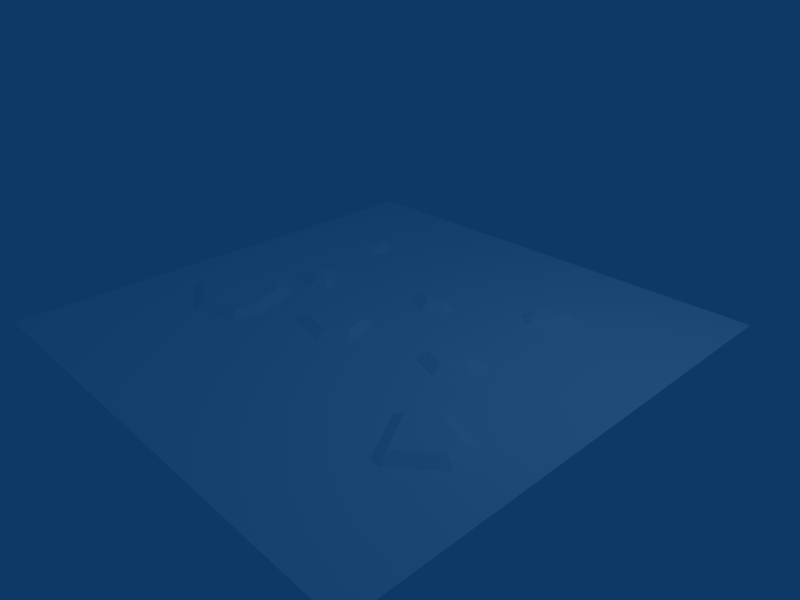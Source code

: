 # Source: cave_floor_rock_decal_01_noshadow.blend  (saved by Blender 2.49.2; exported with 4.5.12 LTS)
import bpy
from mathutils import Matrix  # noqa: F401  (used for matrix-valued properties, if any)

bpy.ops.wm.read_factory_settings(use_empty=True)
scene = bpy.context.scene
scene.name = 'Scene'

# ---- collections
col_collection_1 = bpy.data.collections.new('Collection 1'); scene.collection.children.link(col_collection_1)

# ---- materials (node trees are filled in below, after node groups)
mat_cave_ice_multisub_cav = bpy.data.materials.new('cave_ice_multisub/cav')
mat_cave_ice_multisub_cav.alpha_threshold = 0.0
mat_cave_ice_multisub_cav.diffuse_color = (1.0, 1.0, 1.0, 1.0)
mat_cave_ice_multisub_cav.roughness = 0.5
mat_cave_ice_multisub_cav.specular_intensity = 0.0
mat_cave_ice_multisub_cav.line_color = (0.0, 0.0, 0.0, 1.0)

# ---- material node trees

# ---- world
world_world = bpy.data.worlds.new('World'); scene.world = world_world
world_world.color = (0.05656, 0.2208, 0.4)
world_world.use_sun_shadow = False
world_world.sun_shadow_jitter_overblur = 0.0
world_world.cycles.sampling_method = 'MANUAL'
world_world.cycles.sample_map_resolution = 256

# ---- cameras
cam_camera = bpy.data.cameras.new('Camera')
cam_camera.passepartout_alpha = 0.2
cam_camera.clip_end = 100.0
cam_camera.lens = 35.0
cam_camera.ortho_scale = 7.314
cam_camera.show_passepartout = False
cam_camera.show_safe_areas = True
cam_camera.dof.focus_distance = 0.0
cam_camera.dof.aperture_fstop = 128.0

# ---- lights
light_spot = bpy.data.lights.new('Spot', 'POINT')
light_spot.transmission_factor = 0.0
light_spot.cutoff_distance = 30.0
light_spot.energy = 100.0
light_spot.shadow_buffer_clip_start = 1.001
light_spot.shadow_soft_size = 1.0
light_spot.shadow_maximum_resolution = 0.006
light_spot.use_absolute_resolution = True
light_spot.cycles.use_multiple_importance_sampling = False

# ---- meshes
me_cave_floor_rock_decal = bpy.data.meshes.new('cave_floor_rock_decal')
me_cave_floor_rock_decal.from_pydata([(-3.766, -3.766, 0.035), (3.766, -3.766, 0.035), (3.766, 3.766, 0.035), (3.766, 3.766, 0.035), (-3.766, 3.766, 0.035), (-3.766, -3.766, 0.035), (1.862, 1.833, 0.1495), (1.865, 2.084, 0.1495), (1.538, 2.003, 0.1495), (1.538, 2.003, 0.1495), (1.475, 1.761, 0.1495), (1.582, 1.678, 0.1495), (1.862, 1.833, 0.1495), (1.538, 2.003, 0.1495), (1.582, 1.678, 0.1495), (2.884, -1.563, 0.1433), (2.841, -1.267, 0.1433), (2.316, -1.045, 0.1433), (2.077, -1.154, 0.1433), (1.995, -1.347, 0.1433), (2.384, -1.977, 0.1433), (2.316, -1.045, 0.1433), (2.077, -1.154, 0.1433), (2.384, -1.977, 0.1433), (2.884, -1.563, 0.1433), (2.316, -1.045, 0.1433), (2.384, -1.977, 0.1433), (1.737, -0.0009521, 0.1436), (1.731, 0.1132, 0.1436), (1.357, 0.124, 0.1436), (1.357, 0.124, 0.1436), (1.241, -0.007178, 0.1436), (1.241, -0.1724, 0.1436), (1.357, 0.124, 0.1436), (1.241, -0.1724, 0.1436), (1.518, -0.26, 0.1436), (1.737, -0.0009521, 0.1436), (1.357, 0.124, 0.1436), (1.518, -0.26, 0.1436), (0.03456, 1.127, 0.1499), (-0.09751, 1.035, 0.1499), (0.1463, 0.9165, 0.1499), (0.1463, 0.9165, 0.1499), (0.3125, 1.034, 0.1499), (0.03456, 1.127, 0.1499), (-0.1057, -0.1461, 0.1395), (-0.5, -0.3664, 0.1395), (-0.7393, -0.6638, 0.1395), (-0.1057, -0.1461, 0.1395), (-0.7393, -0.6638, 0.1395), (-0.249, -0.7474, 0.1395), (-0.1057, -0.1461, 0.1395), (-0.249, -0.7474, 0.1395), (0.01399, -0.5229, 0.1424), (-1.936, 0.4444, 0.1456), (-1.961, 0.2965, 0.1456), (-1.646, 0.1912, 0.1456), (-1.646, 0.1912, 0.1456), (-1.53, 0.2774, 0.1456), (-1.818, 0.5086, 0.1456), (-1.936, 0.4444, 0.1456), (-1.646, 0.1912, 0.1456), (-1.818, 0.5086, 0.1456), (-2.205, 1.913, 0.1462), (-2.164, 1.747, 0.1462), (-2.023, 1.778, 0.1462), (-2.023, 1.778, 0.1462), (-2.043, 1.966, 0.1462), (-2.117, 2.006, 0.1462), (-2.205, 1.913, 0.1462), (-2.023, 1.778, 0.1462), (-2.117, 2.006, 0.1462), (-2.182, -0.2447, 0.1395), (-2.311, -0.2816, 0.1395), (-2.913, -1.08, 0.1395), (-1.816, -0.3728, 0.1395), (-2.182, -0.2447, 0.1395), (-2.913, -1.08, 0.1395), (-1.575, -1.051, 0.1395), (-1.816, -0.3728, 0.1395), (-2.913, -1.08, 0.1395), (-1.66, -1.305, 0.1395), (-1.575, -1.051, 0.1395), (-2.913, -1.08, 0.1395), (-2.262, -1.489, 0.1395), (-1.66, -1.305, 0.1395), (-2.913, -1.08, 0.1395), (2.051, 1.731, 0.02672), (1.996, 2.187, 0.02672), (1.865, 2.084, 0.1495), (1.865, 2.084, 0.1495), (1.862, 1.833, 0.1495), (2.051, 1.731, 0.02672), (1.996, 2.187, 0.02672), (1.89, 2.264, 0.02672), (1.865, 2.084, 0.1495), (1.89, 2.264, 0.02672), (1.391, 2.156, 0.02672), (1.538, 2.003, 0.1495), (1.538, 2.003, 0.1495), (1.865, 2.084, 0.1495), (1.89, 2.264, 0.02672), (1.391, 2.156, 0.02672), (1.269, 1.691, 0.02672), (1.475, 1.761, 0.1495), (1.475, 1.761, 0.1495), (1.538, 2.003, 0.1495), (1.391, 2.156, 0.02672), (1.269, 1.691, 0.02672), (1.566, 1.462, 0.02672), (1.582, 1.678, 0.1495), (1.582, 1.678, 0.1495), (1.475, 1.761, 0.1495), (1.269, 1.691, 0.02672), (1.566, 1.462, 0.02672), (2.051, 1.731, 0.02672), (1.862, 1.833, 0.1495), (1.862, 1.833, 0.1495), (1.582, 1.678, 0.1495), (1.566, 1.462, 0.02672), (3.06, -1.629, 0.03173), (2.99, -1.152, 0.03173), (2.841, -1.267, 0.1433), (2.841, -1.267, 0.1433), (2.884, -1.563, 0.1433), (3.06, -1.629, 0.03173), (2.99, -1.152, 0.03173), (2.314, -0.8659, 0.03173), (2.316, -1.045, 0.1433), (2.316, -1.045, 0.1433), (2.841, -1.267, 0.1433), (2.99, -1.152, 0.03173), (2.314, -0.8659, 0.03173), (1.95, -1.031, 0.03173), (2.077, -1.154, 0.1433), (2.077, -1.154, 0.1433), (2.316, -1.045, 0.1433), (2.314, -0.8659, 0.03173), (1.95, -1.031, 0.03173), (1.811, -1.36, 0.03173), (1.995, -1.347, 0.1433), (1.995, -1.347, 0.1433), (2.077, -1.154, 0.1433), (1.95, -1.031, 0.03173), (1.811, -1.36, 0.03173), (2.271, -2.132, 0.03173), (2.384, -1.977, 0.1433), (2.384, -1.977, 0.1433), (1.995, -1.347, 0.1433), (1.811, -1.36, 0.03173), (2.271, -2.132, 0.03173), (2.453, -2.149, 0.03173), (2.384, -1.977, 0.1433), (2.453, -2.149, 0.03173), (3.06, -1.629, 0.03173), (2.884, -1.563, 0.1433), (2.884, -1.563, 0.1433), (2.384, -1.977, 0.1433), (2.453, -2.149, 0.03173), (1.906, -0.05782, 0.03095), (1.888, 0.2746, 0.03095), (1.731, 0.1132, 0.1436), (1.731, 0.1132, 0.1436), (1.737, -0.0009521, 0.1436), (1.906, -0.05782, 0.03095), (1.888, 0.2746, 0.03095), (1.285, 0.2921, 0.03095), (1.357, 0.124, 0.1436), (1.357, 0.124, 0.1436), (1.731, 0.1132, 0.1436), (1.888, 0.2746, 0.03095), (1.285, 0.2921, 0.03095), (1.075, 0.05591, 0.03095), (1.241, -0.007178, 0.1436), (1.241, -0.007178, 0.1436), (1.357, 0.124, 0.1436), (1.285, 0.2921, 0.03095), (1.075, 0.05591, 0.03095), (1.075, -0.294, 0.03095), (1.241, -0.1724, 0.1436), (1.241, -0.1724, 0.1436), (1.241, -0.007178, 0.1436), (1.075, 0.05591, 0.03095), (1.075, -0.294, 0.03095), (1.574, -0.4515, 0.03095), (1.518, -0.26, 0.1436), (1.518, -0.26, 0.1436), (1.241, -0.1724, 0.1436), (1.075, -0.294, 0.03095), (1.574, -0.4515, 0.03095), (1.906, -0.05782, 0.03095), (1.737, -0.0009521, 0.1436), (1.737, -0.0009521, 0.1436), (1.518, -0.26, 0.1436), (1.574, -0.4515, 0.03095), (0.4791, 0.9444, 0.02812), (0.5125, 1.138, 0.02812), (0.3125, 1.034, 0.1499), (0.5125, 1.138, 0.02812), (0.01778, 1.325, 0.02812), (0.03456, 1.127, 0.1499), (0.03456, 1.127, 0.1499), (0.3125, 1.034, 0.1499), (0.5125, 1.138, 0.02812), (0.01778, 1.325, 0.02812), (-0.2898, 1.145, 0.02812), (-0.09751, 1.035, 0.1499), (-0.09751, 1.035, 0.1499), (0.03456, 1.127, 0.1499), (0.01778, 1.325, 0.02812), (-0.2898, 1.145, 0.02812), (-0.263, 0.8976, 0.02812), (-0.09751, 1.035, 0.1499), (-0.263, 0.8976, 0.02812), (0.1716, 0.7104, 0.02812), (0.1463, 0.9165, 0.1499), (0.1463, 0.9165, 0.1499), (-0.09751, 1.035, 0.1499), (-0.263, 0.8976, 0.02812), (0.1716, 0.7104, 0.02812), (0.4791, 0.9444, 0.02812), (0.3125, 1.034, 0.1499), (0.3125, 1.034, 0.1499), (0.1463, 0.9165, 0.1499), (0.1716, 0.7104, 0.02812), (-0.1491, 0.007935, 0.035), (-0.6749, -0.2617, 0.035), (-0.5, -0.3664, 0.1395), (-0.5, -0.3664, 0.1395), (-0.1057, -0.1461, 0.1395), (-0.1491, 0.007935, 0.035), (-0.6749, -0.2617, 0.035), (-0.9502, -0.6555, 0.035), (-0.7393, -0.6638, 0.1395), (-0.7393, -0.6638, 0.1395), (-0.5, -0.3664, 0.1395), (-0.6749, -0.2617, 0.035), (-0.9214, -0.7911, 0.035), (-0.2272, -0.9185, 0.035), (-0.249, -0.7474, 0.1395), (-0.249, -0.7474, 0.1395), (-0.7393, -0.6638, 0.1395), (-0.9214, -0.7911, 0.035), (-0.2272, -0.9185, 0.035), (0.1531, -0.6905, 0.035), (0.01399, -0.5229, 0.1424), (0.01399, -0.5229, 0.1424), (-0.249, -0.7474, 0.1395), (-0.2272, -0.9185, 0.035), (0.1531, -0.6905, 0.035), (0.1363, -0.3985, 0.03548), (0.01399, -0.5229, 0.1424), (0.1363, -0.3985, 0.03548), (0.01698, -0.06599, 0.03528), (-0.1057, -0.1461, 0.1395), (-0.1057, -0.1461, 0.1395), (0.01399, -0.5229, 0.1424), (0.1363, -0.3985, 0.03548), (-2.089, 0.5545, 0.02994), (-2.157, 0.1682, 0.02994), (-1.961, 0.2965, 0.1456), (-1.961, 0.2965, 0.1456), (-1.936, 0.4444, 0.1456), (-2.089, 0.5545, 0.02994), (-2.157, 0.1682, 0.02994), (-1.617, 0.009229, 0.02994), (-1.646, 0.1912, 0.1456), (-1.646, 0.1912, 0.1456), (-1.961, 0.2965, 0.1456), (-2.157, 0.1682, 0.02994), (-1.617, 0.009229, 0.02994), (-1.38, 0.1637, 0.02994), (-1.53, 0.2774, 0.1456), (-1.53, 0.2774, 0.1456), (-1.646, 0.1912, 0.1456), (-1.617, 0.009229, 0.02994), (-1.38, 0.1637, 0.02994), (-1.39, 0.4032, 0.02994), (-1.53, 0.2774, 0.1456), (-1.39, 0.4032, 0.02994), (-1.802, 0.7117, 0.02994), (-1.818, 0.5086, 0.1456), (-1.818, 0.5086, 0.1456), (-1.53, 0.2774, 0.1456), (-1.39, 0.4032, 0.02994), (-1.802, 0.7117, 0.02994), (-2.089, 0.5545, 0.02994), (-1.936, 0.4444, 0.1456), (-1.936, 0.4444, 0.1456), (-1.818, 0.5086, 0.1456), (-1.802, 0.7117, 0.02994), (-2.395, 1.963, 0.02948), (-2.293, 1.556, 0.02948), (-2.164, 1.747, 0.1462), (-2.164, 1.747, 0.1462), (-2.205, 1.913, 0.1462), (-2.395, 1.963, 0.02948), (-2.293, 1.556, 0.02948), (-1.943, 1.604, 0.02948), (-2.023, 1.778, 0.1462), (-2.023, 1.778, 0.1462), (-2.164, 1.747, 0.1462), (-2.293, 1.556, 0.02948), (-1.943, 1.604, 0.02948), (-1.828, 1.745, 0.02948), (-2.023, 1.778, 0.1462), (-1.828, 1.745, 0.02948), (-1.889, 2.078, 0.02948), (-2.043, 1.966, 0.1462), (-2.043, 1.966, 0.1462), (-2.023, 1.778, 0.1462), (-1.828, 1.745, 0.02948), (-1.889, 2.078, 0.02948), (-2.152, 2.219, 0.02948), (-2.117, 2.006, 0.1462), (-2.117, 2.006, 0.1462), (-2.043, 1.966, 0.1462), (-1.889, 2.078, 0.02948), (-2.152, 2.219, 0.02948), (-2.395, 1.963, 0.02948), (-2.205, 1.913, 0.1462), (-2.205, 1.913, 0.1462), (-2.117, 2.006, 0.1462), (-2.152, 2.219, 0.02948), (-3.048, -1.175, 0.035), (-2.276, -1.662, 0.035), (-2.262, -1.489, 0.1395), (-2.262, -1.489, 0.1395), (-2.913, -1.08, 0.1395), (-3.048, -1.175, 0.035), (-2.276, -1.662, 0.035), (-1.536, -1.42, 0.035), (-1.66, -1.305, 0.1395), (-1.66, -1.305, 0.1395), (-2.262, -1.489, 0.1395), (-2.276, -1.662, 0.035), (-1.536, -1.42, 0.035), (-1.414, -1.055, 0.035), (-1.575, -1.051, 0.1395), (-1.575, -1.051, 0.1395), (-1.66, -1.305, 0.1395), (-1.536, -1.42, 0.035), (-1.414, -1.055, 0.035), (-1.69, -0.2537, 0.035), (-1.816, -0.3728, 0.1395), (-1.816, -0.3728, 0.1395), (-1.575, -1.051, 0.1395), (-1.414, -1.055, 0.035), (-1.69, -0.2537, 0.035), (-2.177, -0.08319, 0.035), (-2.182, -0.2447, 0.1395), (-2.182, -0.2447, 0.1395), (-1.816, -0.3728, 0.1395), (-1.69, -0.2537, 0.035), (-2.177, -0.08319, 0.035), (-2.405, -0.1481, 0.035), (-2.311, -0.2816, 0.1395), (-2.311, -0.2816, 0.1395), (-2.182, -0.2447, 0.1395), (-2.177, -0.08319, 0.035), (-2.405, -0.1481, 0.035), (-3.08, -1.053, 0.035), (-2.913, -1.08, 0.1395), (-2.913, -1.08, 0.1395), (-2.311, -0.2816, 0.1395), (-2.405, -0.1481, 0.035), (-3.08, -1.053, 0.035), (-3.048, -1.175, 0.035), (-2.913, -1.08, 0.1395), (-0.9502, -0.6555, 0.035), (-0.9214, -0.7911, 0.035), (-0.7393, -0.6638, 0.1395), (0.01698, -0.06599, 0.03528), (-0.1491, 0.007935, 0.035), (-0.1057, -0.1461, 0.1395)], [], [(0, 1, 2), (3, 4, 5), (6, 7, 8), (9, 10, 11), (12, 13, 14), (15, 16, 17), (18, 19, 20), (21, 22, 23), (24, 25, 26), (27, 28, 29), (30, 31, 32), (33, 34, 35), (36, 37, 38), (39, 40, 41), (42, 43, 44), (45, 46, 47), (48, 49, 50), (51, 52, 53), (54, 55, 56), (57, 58, 59), (60, 61, 62), (63, 64, 65), (66, 67, 68), (69, 70, 71), (72, 73, 74), (75, 76, 77), (78, 79, 80), (81, 82, 83), (84, 85, 86), (87, 88, 89), (90, 91, 92), (93, 94, 95), (96, 97, 98), (99, 100, 101), (102, 103, 104), (105, 106, 107), (108, 109, 110), (111, 112, 113), (114, 115, 116), (117, 118, 119), (120, 121, 122), (123, 124, 125), (126, 127, 128), (129, 130, 131), (132, 133, 134), (135, 136, 137), (138, 139, 140), (141, 142, 143), (144, 145, 146), (147, 148, 149), (150, 151, 152), (153, 154, 155), (156, 157, 158), (159, 160, 161), (162, 163, 164), (165, 166, 167), (168, 169, 170), (171, 172, 173), (174, 175, 176), (177, 178, 179), (180, 181, 182), (183, 184, 185), (186, 187, 188), (189, 190, 191), (192, 193, 194), (195, 196, 197), (198, 199, 200), (201, 202, 203), (204, 205, 206), (207, 208, 209), (210, 211, 212), (213, 214, 215), (216, 217, 218), (219, 220, 221), (222, 223, 224), (225, 226, 227), (228, 229, 230), (231, 232, 233), (234, 235, 236), (237, 238, 239), (240, 241, 242), (243, 244, 245), (246, 247, 248), (249, 250, 251), (252, 253, 254), (255, 256, 257), (258, 259, 260), (261, 262, 263), (264, 265, 266), (267, 268, 269), (270, 271, 272), (273, 274, 275), (276, 277, 278), (279, 280, 281), (282, 283, 284), (285, 286, 287), (288, 289, 290), (291, 292, 293), (294, 295, 296), (297, 298, 299), (300, 301, 302), (303, 304, 305), (306, 307, 308), (309, 310, 311), (312, 313, 314), (315, 316, 317), (318, 319, 320), (321, 322, 323), (324, 325, 326), (327, 328, 329), (330, 331, 332), (333, 334, 335), (336, 337, 338), (339, 340, 341), (342, 343, 344), (345, 346, 347), (348, 349, 350), (351, 352, 353), (354, 355, 356), (357, 358, 359), (360, 361, 362), (363, 364, 365), (366, 367, 368), (369, 370, 371), (372, 373, 374)])
me_cave_floor_rock_decal.polygons.foreach_set('use_smooth', [True] * 125)
_uv = me_cave_floor_rock_decal.uv_layers.new(name='UVLayer0')
_uv.uv.foreach_set('vector', [0.0, 0.0, 1.0, 0.0, 1.0, 1.0, 1.0, 1.0, 0.0, 1.0, 0.0, 0.0, 0.7472, 0.7434, 0.7477, 0.7767, 0.7042, 0.7659, 0.7042, 0.7659, 0.6958, 0.7338, 0.7101, 0.7227, 0.7472, 0.7434, 0.7042, 0.7659, 0.7101, 0.7227, 0.8829, 0.2925, 0.8772, 0.3317, 0.8075, 0.3612, 0.7757, 0.3468, 0.7649, 0.3211, 0.8165, 0.2375, 0.8075, 0.3612, 0.7757, 0.3468, 0.8165, 0.2375, 0.8829, 0.2925, 0.8075, 0.3612, 0.8165, 0.2375, 0.7306, 0.4999, 0.7298, 0.515, 0.6802, 0.5165, 0.6802, 0.5165, 0.6647, 0.499, 0.6647, 0.4771, 0.6802, 0.5165, 0.6647, 0.4771, 0.7016, 0.4655, 0.7306, 0.4999, 0.6802, 0.5165, 0.7016, 0.4655, 0.5046, 0.6497, 0.4871, 0.6374, 0.5194, 0.6217, 0.5194, 0.6217, 0.5415, 0.6372, 0.5046, 0.6497, 0.486, 0.4806, 0.4336, 0.4514, 0.4018, 0.4119, 0.486, 0.4806, 0.4018, 0.4119, 0.4669, 0.4008, 0.486, 0.4806, 0.4669, 0.4008, 0.5033, 0.4306, 0.243, 0.559, 0.2396, 0.5394, 0.2815, 0.5254, 0.2815, 0.5254, 0.2969, 0.5368, 0.2586, 0.5675, 0.243, 0.559, 0.2815, 0.5254, 0.2586, 0.5675, 0.2072, 0.754, 0.2127, 0.7319, 0.2315, 0.7361, 0.2315, 0.7361, 0.2287, 0.761, 0.2189, 0.7663, 0.2072, 0.754, 0.2315, 0.7361, 0.2189, 0.7663, 0.2103, 0.4675, 0.1932, 0.4626, 0.1132, 0.3566, 0.2589, 0.4505, 0.2103, 0.4675, 0.1132, 0.3566, 0.2908, 0.3604, 0.2589, 0.4505, 0.1132, 0.3566, 0.2796, 0.3267, 0.2908, 0.3604, 0.1132, 0.3566, 0.1997, 0.3023, 0.2796, 0.3267, 0.1132, 0.3566, 0.7724, 0.7299, 0.765, 0.7903, 0.7477, 0.7767, 0.7477, 0.7767, 0.7472, 0.7434, 0.7724, 0.7299, 0.765, 0.7903, 0.7509, 0.8006, 0.7477, 0.7767, 0.7509, 0.8006, 0.6847, 0.7863, 0.7042, 0.7659, 0.7042, 0.7659, 0.7477, 0.7767, 0.7509, 0.8006, 0.6847, 0.7863, 0.6685, 0.7245, 0.6958, 0.7338, 0.6958, 0.7338, 0.7042, 0.7659, 0.6847, 0.7863, 0.6685, 0.7245, 0.7079, 0.6941, 0.7101, 0.7227, 0.7101, 0.7227, 0.6958, 0.7338, 0.6685, 0.7245, 0.7079, 0.6941, 0.7724, 0.7299, 0.7472, 0.7434, 0.7472, 0.7434, 0.7101, 0.7227, 0.7079, 0.6941, 0.9062, 0.2837, 0.897, 0.347, 0.8772, 0.3317, 0.8772, 0.3317, 0.8829, 0.2925, 0.9062, 0.2837, 0.897, 0.347, 0.8073, 0.385, 0.8075, 0.3612, 0.8075, 0.3612, 0.8772, 0.3317, 0.897, 0.347, 0.8073, 0.385, 0.7589, 0.3632, 0.7757, 0.3468, 0.7757, 0.3468, 0.8075, 0.3612, 0.8073, 0.385, 0.7589, 0.3632, 0.7405, 0.3194, 0.7649, 0.3211, 0.7649, 0.3211, 0.7757, 0.3468, 0.7589, 0.3632, 0.7405, 0.3194, 0.8015, 0.217, 0.8165, 0.2375, 0.8165, 0.2375, 0.7649, 0.3211, 0.7405, 0.3194, 0.8015, 0.217, 0.8257, 0.2147, 0.8165, 0.2375, 0.8257, 0.2147, 0.9062, 0.2837, 0.8829, 0.2925, 0.8829, 0.2925, 0.8165, 0.2375, 0.8257, 0.2147, 0.7531, 0.4923, 0.7507, 0.5365, 0.7298, 0.515, 0.7298, 0.515, 0.7306, 0.4999, 0.7531, 0.4923, 0.7507, 0.5365, 0.6706, 0.5388, 0.6802, 0.5165, 0.6802, 0.5165, 0.7298, 0.515, 0.7507, 0.5365, 0.6706, 0.5388, 0.6427, 0.5074, 0.6647, 0.499, 0.6647, 0.499, 0.6802, 0.5165, 0.6706, 0.5388, 0.6427, 0.5074, 0.6427, 0.461, 0.6647, 0.4771, 0.6647, 0.4771, 0.6647, 0.499, 0.6427, 0.5074, 0.6427, 0.461, 0.7089, 0.4401, 0.7016, 0.4655, 0.7016, 0.4655, 0.6647, 0.4771, 0.6427, 0.461, 0.7089, 0.4401, 0.7531, 0.4923, 0.7306, 0.4999, 0.7306, 0.4999, 0.7016, 0.4655, 0.7089, 0.4401, 0.5636, 0.6254, 0.5681, 0.6511, 0.5415, 0.6372, 0.5681, 0.6511, 0.5024, 0.676, 0.5046, 0.6497, 0.5046, 0.6497, 0.5415, 0.6372, 0.5681, 0.6511, 0.5024, 0.676, 0.4615, 0.652, 0.4871, 0.6374, 0.4871, 0.6374, 0.5046, 0.6497, 0.5024, 0.676, 0.4615, 0.652, 0.4651, 0.6192, 0.4871, 0.6374, 0.4651, 0.6192, 0.5228, 0.5943, 0.5194, 0.6217, 0.5194, 0.6217, 0.4871, 0.6374, 0.4651, 0.6192, 0.5228, 0.5943, 0.5636, 0.6254, 0.5415, 0.6372, 0.5415, 0.6372, 0.5194, 0.6217, 0.5228, 0.5943, 0.4802, 0.5011, 0.4104, 0.4653, 0.4336, 0.4514, 0.4336, 0.4514, 0.486, 0.4806, 0.4802, 0.5011, 0.4104, 0.4653, 0.3738, 0.413, 0.4018, 0.4119, 0.4018, 0.4119, 0.4336, 0.4514, 0.4104, 0.4653, 0.3777, 0.395, 0.4698, 0.3781, 0.4669, 0.4008, 0.4669, 0.4008, 0.4018, 0.4119, 0.3777, 0.395, 0.4698, 0.3781, 0.5203, 0.4083, 0.5033, 0.4306, 0.5033, 0.4306, 0.4669, 0.4008, 0.4698, 0.3781, 0.5203, 0.4083, 0.5195, 0.4471, 0.5033, 0.4306, 0.5195, 0.4471, 0.5037, 0.4912, 0.486, 0.4806, 0.486, 0.4806, 0.5033, 0.4306, 0.5195, 0.4471, 0.2226, 0.5736, 0.2136, 0.5223, 0.2396, 0.5394, 0.2396, 0.5394, 0.243, 0.559, 0.2226, 0.5736, 0.2136, 0.5223, 0.2853, 0.5012, 0.2815, 0.5254, 0.2815, 0.5254, 0.2396, 0.5394, 0.2136, 0.5223, 0.2853, 0.5012, 0.3168, 0.5217, 0.2969, 0.5368, 0.2969, 0.5368, 0.2815, 0.5254, 0.2853, 0.5012, 0.3168, 0.5217, 0.3155, 0.5535, 0.2969, 0.5368, 0.3155, 0.5535, 0.2608, 0.5945, 0.2586, 0.5675, 0.2586, 0.5675, 0.2969, 0.5368, 0.3155, 0.5535, 0.2608, 0.5945, 0.2226, 0.5736, 0.243, 0.559, 0.243, 0.559, 0.2586, 0.5675, 0.2608, 0.5945, 0.182, 0.7606, 0.1956, 0.7066, 0.2127, 0.7319, 0.2127, 0.7319, 0.2072, 0.754, 0.182, 0.7606, 0.1956, 0.7066, 0.242, 0.7129, 0.2315, 0.7361, 0.2315, 0.7361, 0.2127, 0.7319, 0.1956, 0.7066, 0.242, 0.7129, 0.2573, 0.7317, 0.2315, 0.7361, 0.2573, 0.7317, 0.2492, 0.7759, 0.2287, 0.761, 0.2287, 0.761, 0.2315, 0.7361, 0.2573, 0.7317, 0.2492, 0.7759, 0.2143, 0.7946, 0.2189, 0.7663, 0.2189, 0.7663, 0.2287, 0.761, 0.2492, 0.7759, 0.2143, 0.7946, 0.182, 0.7606, 0.2072, 0.754, 0.2072, 0.754, 0.2189, 0.7663, 0.2143, 0.7946, 0.09538, 0.344, 0.1978, 0.2794, 0.1997, 0.3023, 0.1997, 0.3023, 0.1132, 0.3566, 0.09538, 0.344, 0.1978, 0.2794, 0.2961, 0.3114, 0.2796, 0.3267, 0.2796, 0.3267, 0.1997, 0.3023, 0.1978, 0.2794, 0.2961, 0.3114, 0.3123, 0.36, 0.2908, 0.3604, 0.2908, 0.3604, 0.2796, 0.3267, 0.2961, 0.3114, 0.3123, 0.36, 0.2756, 0.4663, 0.2589, 0.4505, 0.2589, 0.4505, 0.2908, 0.3604, 0.3123, 0.36, 0.2756, 0.4663, 0.2109, 0.489, 0.2103, 0.4675, 0.2103, 0.4675, 0.2589, 0.4505, 0.2756, 0.4663, 0.2109, 0.489, 0.1807, 0.4803, 0.1932, 0.4626, 0.1932, 0.4626, 0.2103, 0.4675, 0.2109, 0.489, 0.1807, 0.4803, 0.09106, 0.3602, 0.1132, 0.3566, 0.1132, 0.3566, 0.1932, 0.4626, 0.1807, 0.4803, 0.09106, 0.3602, 0.09538, 0.344, 0.1132, 0.3566, 0.3738, 0.413, 0.3777, 0.395, 0.4018, 0.4119, 0.5037, 0.4912, 0.4802, 0.5011, 0.486, 0.4806])
me_cave_floor_rock_decal.materials.append(mat_cave_ice_multisub_cav)
me_cave_floor_rock_decal.use_remesh_preserve_volume = False
me_cave_floor_rock_decal.use_remesh_preserve_attributes = False
me_cave_floor_rock_decal.use_mirror_vertex_groups = False
me_cave_floor_rock_decal.update()

# ---- objects
ob_cave_floor_rock_decal = bpy.data.objects.new('cave_floor_rock_decal', me_cave_floor_rock_decal)
ob_lamp = bpy.data.objects.new('Lamp', light_spot)
ob_camera = bpy.data.objects.new('Camera', cam_camera)

# ---- transforms, parenting, visibility, modifiers, constraints
ob_cave_floor_rock_decal.location = (0.0, 0.0, 0.0)
ob_cave_floor_rock_decal.lock_rotations_4d = False
ob_cave_floor_rock_decal.empty_display_type = 'ARROWS'
ob_cave_floor_rock_decal.lineart.crease_threshold = 0.0
ob_lamp.location = (4.076, 1.005, 5.904)
ob_lamp.rotation_euler = (0.6503, 0.05522, 1.866)
ob_lamp.lock_rotations_4d = False
ob_lamp.empty_display_type = 'ARROWS'
ob_lamp.color = (0.0, 0.0, 0.0, 0.0)
ob_lamp.lineart.crease_threshold = 0.0
ob_camera.location = (7.481, -6.508, 5.344)
ob_camera.rotation_euler = (1.109, 0.01082, 0.8149)
ob_camera.lock_rotations_4d = False
ob_camera.empty_display_type = 'ARROWS'
ob_camera.color = (0.0, 0.0, 0.0, 0.0)
ob_camera.display_type = 'WIRE'
ob_camera.lineart.crease_threshold = 0.0

# ---- collection membership
col_collection_1.objects.link(ob_cave_floor_rock_decal)
col_collection_1.objects.link(ob_lamp)
col_collection_1.objects.link(ob_camera)

# ---- scene / render settings (as saved in the file)
scene.camera = ob_camera
scene.frame_start = 1; scene.frame_end = 250; scene.frame_set(1)
scene.render.engine = 'BLENDER_EEVEE_NEXT'
scene.render.image_settings.file_format = 'JPEG'
scene.render.image_settings.color_mode = 'RGB'
scene.render.image_settings.compression = 90
scene.render.resolution_x = 800
scene.render.resolution_y = 600
scene.render.pixel_aspect_x = 100.0
scene.render.pixel_aspect_y = 100.0
scene.render.fps = 25
scene.render.dither_intensity = 0.0
scene.render.use_compositing = False
scene.render.use_sequencer = False
scene.render.bake_margin = 2
scene.render.bake_bias = 0.0
scene.render.use_stamp_time = False
scene.render.use_stamp_date = False
scene.render.use_stamp_frame = False
scene.render.use_stamp_camera = False
scene.render.use_stamp_scene = False
scene.render.use_stamp_filename = False
scene.render.use_stamp_render_time = False
scene.render.stamp_font_size = 0
scene.cycles.use_denoising = False
scene.cycles.samples = 10
scene.cycles.sampling_pattern = 'TABULATED_SOBOL'
scene.cycles.light_sampling_threshold = 0.0
scene.cycles.use_adaptive_sampling = False
scene.cycles.use_light_tree = False
scene.cycles.blur_glossy = 0.0
scene.cycles.volume_bounces = 1
scene.cycles.pixel_filter_type = 'GAUSSIAN'
scene.cycles.sample_clamp_indirect = 0.0
scene.view_settings.view_transform = 'Raw'
bpy.context.view_layer.update()
